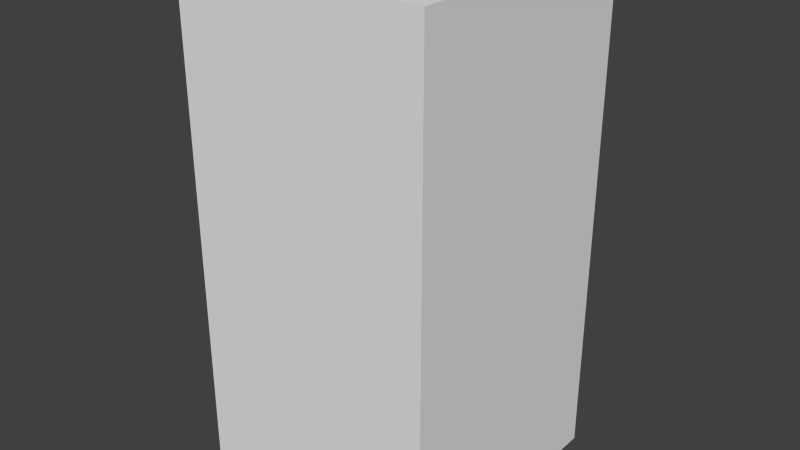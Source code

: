 # Source: TestCase6_scaling_rot.test.blend  (saved by Blender 2.76.0; exported with 4.5.12 LTS)
import bpy
from mathutils import Matrix  # noqa: F401  (used for matrix-valued properties, if any)

bpy.ops.wm.read_factory_settings(use_empty=True)
scene = bpy.context.scene
scene.name = 'Scene'

# ---- collections
col_collection_1 = bpy.data.collections.new('Collection 1'); scene.collection.children.link(col_collection_1)

# ---- materials (node trees are filled in below, after node groups)
mat_material = bpy.data.materials.new('Material')
mat_material.alpha_threshold = 0.0
mat_material.use_transparent_shadow = False
mat_material.roughness = 0.5

# ---- material node trees

# ---- world
world_world = bpy.data.worlds.new('World'); scene.world = world_world
world_world.color = (0.05088, 0.05088, 0.05088)
world_world.use_sun_shadow = False
world_world.sun_shadow_jitter_overblur = 0.0
world_world.cycles.sampling_method = 'MANUAL'
world_world.cycles.sample_map_resolution = 256

# ---- meshes
me_cube = bpy.data.meshes.new('Cube')
me_cube.from_pydata([(-1.0, -1.0, -1.0), (-1.0, -1.0, 1.0), (-1.0, 1.0, -1.0), (-1.0, 1.0, 1.0), (1.0, -1.0, -1.0), (1.0, -1.0, 1.0), (1.0, 1.0, -1.0), (1.0, 1.0, 1.0)], [], [(1, 3, 2, 0), (3, 7, 6, 2), (7, 5, 4, 6), (5, 1, 0, 4), (0, 2, 6, 4), (5, 7, 3, 1)])
me_cube.materials.append(mat_material)
me_cube.use_remesh_preserve_volume = False
me_cube.use_remesh_preserve_attributes = False
me_cube.use_mirror_vertex_groups = False
me_cube.update()

# ---- objects
ob_empty = bpy.data.objects.new('Empty', None)
ob_cube = bpy.data.objects.new('Cube', me_cube)

# ---- transforms, parenting, visibility, modifiers, constraints
ob_empty.location = (0.0, 0.0, 0.0)
ob_empty.scale = (1.0, 1.0, 2.0)
ob_empty.empty_image_offset = (0.0, 0.0)
ob_empty.lineart.crease_threshold = 0.0
ob_cube.parent = ob_empty
ob_cube.location = (0.0, 0.0, 1.0)
ob_cube.rotation_mode = 'AXIS_ANGLE'
ob_cube.rotation_axis_angle = (1.571, 0.0, 0.0, 1.0)
ob_cube.lineart.crease_threshold = 0.0

# ---- collection membership
col_collection_1.objects.link(ob_empty)
col_collection_1.objects.link(ob_cube)

# ---- scene / render settings (as saved in the file)
scene.frame_start = 1; scene.frame_end = 250; scene.frame_set(10)
scene.render.engine = 'BLENDER_EEVEE_NEXT'
scene.render.resolution_percentage = 50
scene.render.dither_intensity = 0.0
scene.cycles.use_denoising = False
scene.cycles.samples = 10
scene.cycles.sampling_pattern = 'TABULATED_SOBOL'
scene.cycles.light_sampling_threshold = 0.0
scene.cycles.use_adaptive_sampling = False
scene.cycles.use_light_tree = False
scene.cycles.blur_glossy = 0.0
scene.cycles.pixel_filter_type = 'GAUSSIAN'
scene.cycles.sample_clamp_indirect = 0.0
scene.view_settings.view_transform = 'Standard'
bpy.context.view_layer.update()

# ---- added for rendering (the .blend has no active camera and no usable light): camera, sun
cam_auto = bpy.data.cameras.new('AutoCamera')
cam_auto.lens = 50.0
cam_auto.sensor_width = 36.0
cam_auto.clip_end = 1000.0
ob_auto_camera = bpy.data.objects.new('AutoCamera', cam_auto)
scene.collection.objects.link(ob_auto_camera)
ob_auto_camera.location = (4.53266, -5.43919, 5.62613)
ob_auto_camera.rotation_euler = (1.09748, -7.21219e-08, 0.694738)
scene.camera = ob_auto_camera
light_auto_sun = bpy.data.lights.new('AutoSun', 'SUN')
light_auto_sun.energy = 3.0
light_auto_sun.angle = 0.0523599
ob_auto_sun = bpy.data.objects.new('AutoSun', light_auto_sun)
scene.collection.objects.link(ob_auto_sun)
ob_auto_sun.rotation_euler = (0.872665, 0.174533, 0.523599)
bpy.context.view_layer.update()
